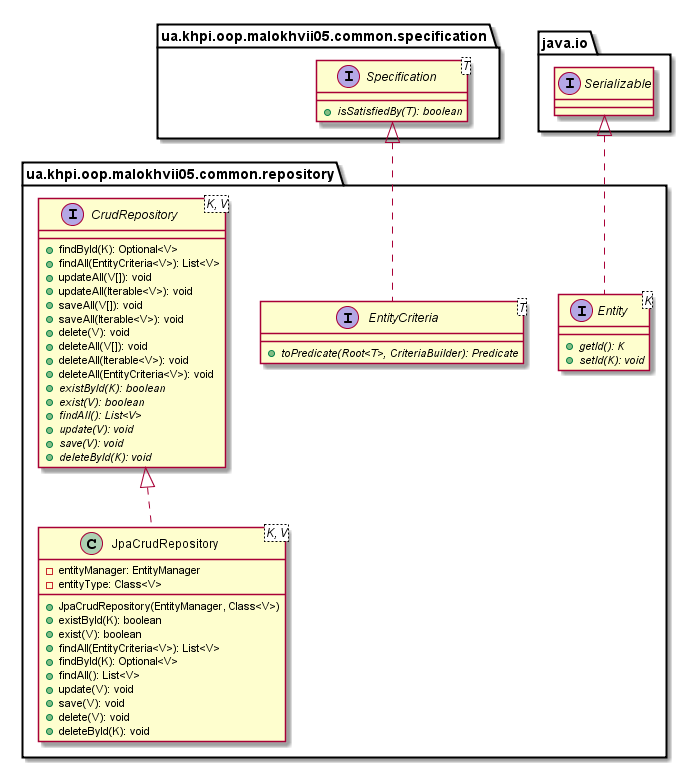

The diagram above was rendered by PlantUML. Its source (embedded in the PNG):
@startuml

    namespace ua.khpi.oop.malokhvii05.common.repository {

        class JpaCrudRepository<K, V> {
            -entityManager: EntityManager
            -entityType: Class<V>
            +JpaCrudRepository(EntityManager, Class<V>)
            +existById(K): boolean
            +exist(V): boolean
            +findAll(EntityCriteria<V>): List<V>
            +findById(K): Optional<V>
            +findAll(): List<V>
            +update(V): void
            +save(V): void
            +delete(V): void
            +deleteById(K): void
        }

        interface EntityCriteria<T> {
            {abstract} +toPredicate(Root<T>, CriteriaBuilder): Predicate
        }

        interface Entity<K> {
            {abstract} +getId(): K
            {abstract} +setId(K): void
        }

        interface CrudRepository<K, V> {
            +findById(K): Optional<V>
            +findAll(EntityCriteria<V>): List<V>
            +updateAll(V[]): void
            +updateAll(Iterable<V>): void
            +saveAll(V[]): void
            +saveAll(Iterable<V>): void
            +delete(V): void
            +deleteAll(V[]): void
            +deleteAll(Iterable<V>): void
            +deleteAll(EntityCriteria<V>): void
            {abstract} +existById(K): boolean
            {abstract} +exist(V): boolean
            {abstract} +findAll(): List<V>
            {abstract} +update(V): void
            {abstract} +save(V): void
            {abstract} +deleteById(K): void
        }

        CrudRepository <|.. JpaCrudRepository

        interface ua.khpi.oop.malokhvii05.common.specification.Specification<T> {
            {abstract} +isSatisfiedBy(T): boolean
        }
        ua.khpi.oop.malokhvii05.common.specification.Specification <|.. EntityCriteria

        interface java.io.Serializable
        java.io.Serializable <|.. Entity

    }

@enduml